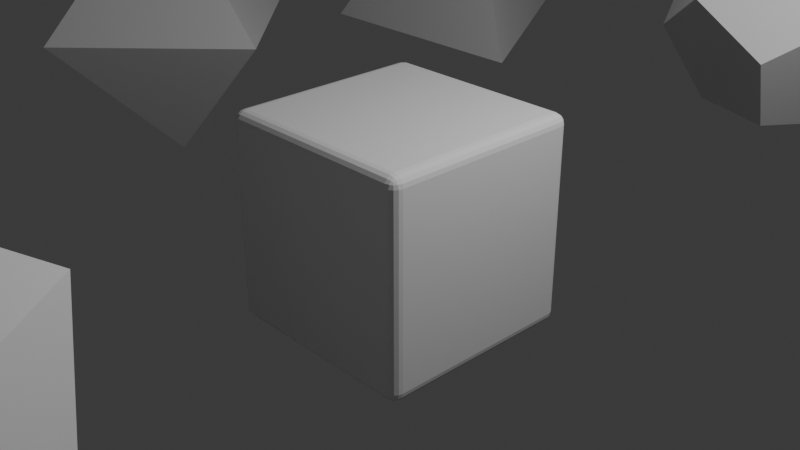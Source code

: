 # Source: dice.blend  (saved by Blender 4.0.36; exported with 4.5.12 LTS)
import bpy
from mathutils import Matrix  # noqa: F401  (used for matrix-valued properties, if any)

bpy.ops.wm.read_factory_settings(use_empty=True)
scene = bpy.context.scene
scene.name = 'Scene'

# ---- collections
col_collection = bpy.data.collections.new('Collection'); scene.collection.children.link(col_collection)

# ---- materials (node trees are filled in below, after node groups)
mat_material = bpy.data.materials.new('Material')
mat_material.alpha_threshold = 0.0
mat_material.use_transparent_shadow = False
mat_material.roughness = 0.5
mat_material.line_color = (0.0, 0.0, 0.0, 1.0)

# ---- material node trees
mat_material.use_nodes = True; mat_material.node_tree.nodes.clear()
_N = mat_material.node_tree.nodes; _L = mat_material.node_tree.links
n0 = _N.new('ShaderNodeOutputMaterial'); n0.name = 'Material Output'; n0.location = (300, 300)
n1 = _N.new('ShaderNodeBsdfPrincipled'); n1.name = 'Principled BSDF'; n1.location = (10, 300)
n1.inputs[3].default_value = 1.45
_L.new(n1.outputs[0], n0.inputs[0])
n0.is_active_output = True

# ---- world
world_world = bpy.data.worlds.new('World'); scene.world = world_world
world_world.use_nodes = True; world_world.node_tree.nodes.clear()
_N = world_world.node_tree.nodes; _L = world_world.node_tree.links
n0 = _N.new('ShaderNodeOutputWorld'); n0.name = 'World Output'; n0.location = (300, 300)
n1 = _N.new('ShaderNodeBackground'); n1.name = 'Background'; n1.location = (10, 300)
n1.inputs[0].default_value = (0.05088, 0.05088, 0.05088, 1.0)
_L.new(n1.outputs[0], n0.inputs[0])
n0.is_active_output = True
world_world.color = (0.05088, 0.05088, 0.05088)
world_world.use_sun_shadow = False
world_world.sun_shadow_jitter_overblur = 0.0

# ---- cameras
cam_camera = bpy.data.cameras.new('Camera')
cam_camera.clip_end = 100.0
cam_camera.ortho_scale = 7.314

# ---- lights
light_light = bpy.data.lights.new('Light', 'POINT')
light_light.transmission_factor = 0.0
light_light.use_soft_falloff = False
light_light.energy = 1000.0
light_light.shadow_soft_size = 0.1
light_light.shadow_maximum_resolution = 0.006
light_light.use_absolute_resolution = True

# ---- meshes
me_cube = bpy.data.meshes.new('Cube')
me_cube.from_pydata([(1.0, 1.0, 1.0), (1.0, 1.0, -1.0), (1.0, -1.0, 1.0), (1.0, -1.0, -1.0), (-1.0, 1.0, 1.0), (-1.0, 1.0, -1.0), (-1.0, -1.0, 1.0), (-1.0, -1.0, -1.0)], [], [(0, 4, 6, 2), (3, 2, 6, 7), (7, 6, 4, 5), (5, 1, 3, 7), (1, 0, 2, 3), (5, 4, 0, 1)])
_uv = me_cube.uv_layers.new(name='UVMap')
_uv.uv.foreach_set('vector', [0.625, 0.5, 0.875, 0.5, 0.875, 0.75, 0.625, 0.75, 0.375, 0.75, 0.625, 0.75, 0.625, 1.0, 0.375, 1.0, 0.375, 0.0, 0.625, 0.0, 0.625, 0.25, 0.375, 0.25, 0.125, 0.5, 0.375, 0.5, 0.375, 0.75, 0.125, 0.75, 0.375, 0.5, 0.625, 0.5, 0.625, 0.75, 0.375, 0.75, 0.375, 0.25, 0.625, 0.25, 0.625, 0.5, 0.375, 0.5])
me_cube.materials.append(mat_material)
me_cube.use_mirror_vertex_groups = False
me_cube.update()
me_cone = bpy.data.meshes.new('Cone')
me_cone.from_pydata([(0.0, 1.0, -0.707), (0.866, -0.5, -0.707), (-0.866, -0.5, -0.707), (0.0, 0.0, 0.707)], [], [(0, 3, 1), (0, 1, 2), (1, 3, 2), (2, 3, 0)])
_uv = me_cone.uv_layers.new(name='UVMap')
_uv.uv.foreach_set('vector', [0.25, 0.49, 0.25, 0.25, 0.4578, 0.13, 0.75, 0.49, 0.9578, 0.13, 0.5422, 0.13, 0.4578, 0.13, 0.25, 0.25, 0.04215, 0.13, 0.04215, 0.13, 0.25, 0.25, 0.25, 0.49])
me_cone.update()
me_icosphere_001 = bpy.data.meshes.new('Icosphere.001')
me_icosphere_001.from_pydata([(0.0, 0.0, -1.0), (0.7236, -0.5257, -0.4472), (-0.2764, -0.8506, -0.4472), (-0.8944, 0.0, -0.4472), (-0.2764, 0.8506, -0.4472), (0.7236, 0.5257, -0.4472), (0.2764, -0.8506, 0.4472), (-0.7236, -0.5257, 0.4472), (-0.7236, 0.5257, 0.4472), (0.2764, 0.8506, 0.4472), (0.8944, 0.0, 0.4472), (0.0, 0.0, 1.0)], [], [(0, 1, 2), (1, 0, 5), (0, 2, 3), (0, 3, 4), (0, 4, 5), (1, 5, 10), (2, 1, 6), (3, 2, 7), (4, 3, 8), (5, 4, 9), (1, 10, 6), (2, 6, 7), (3, 7, 8), (4, 8, 9), (5, 9, 10), (6, 10, 11), (7, 6, 11), (8, 7, 11), (9, 8, 11), (10, 9, 11)])
_uv = me_icosphere_001.uv_layers.new(name='UVMap')
_uv.uv.foreach_set('vector', [0.1818, 0.0, 0.2727, 0.1575, 0.09091, 0.1575, 0.2727, 0.1575, 0.3636, 0.0, 0.4545, 0.1575, 0.9091, 0.0, 1.0, 0.1575, 0.8182, 0.1575, 0.7273, 0.0, 0.8182, 0.1575, 0.6364, 0.1575, 0.5455, 0.0, 0.6364, 0.1575, 0.4545, 0.1575, 0.2727, 0.1575, 0.4545, 0.1575, 0.3636, 0.3149, 0.09091, 0.1575, 0.2727, 0.1575, 0.1818, 0.3149, 0.8182, 0.1575, 1.0, 0.1575, 0.9091, 0.3149, 0.6364, 0.1575, 0.8182, 0.1575, 0.7273, 0.3149, 0.4545, 0.1575, 0.6364, 0.1575, 0.5455, 0.3149, 0.2727, 0.1575, 0.3636, 0.3149, 0.1818, 0.3149, 0.09091, 0.1575, 0.1818, 0.3149, 0.0, 0.3149, 0.8182, 0.1575, 0.9091, 0.3149, 0.7273, 0.3149, 0.6364, 0.1575, 0.7273, 0.3149, 0.5455, 0.3149, 0.4545, 0.1575, 0.5455, 0.3149, 0.3636, 0.3149, 0.1818, 0.3149, 0.3636, 0.3149, 0.2727, 0.4724, 0.0, 0.3149, 0.1818, 0.3149, 0.09091, 0.4724, 0.7273, 0.3149, 0.9091, 0.3149, 0.8182, 0.4724, 0.5455, 0.3149, 0.7273, 0.3149, 0.6364, 0.4724, 0.3636, 0.3149, 0.5455, 0.3149, 0.4545, 0.4724])
me_icosphere_001.update()
me_icosphere_002 = bpy.data.meshes.new('Icosphere.002')
me_icosphere_002.from_pydata([(0.0, 0.0, -1.0), (0.7236, -0.5257, -0.4472), (-0.2764, -0.8506, -0.4472), (-0.8944, 0.0, -0.4472), (-0.2764, 0.8506, -0.4472), (0.7236, 0.5257, -0.4472), (0.2764, -0.8506, 0.4472), (-0.7236, -0.5257, 0.4472), (-0.7236, 0.5257, 0.4472), (0.2764, 0.8506, 0.4472), (0.8944, 0.0, 0.4472), (0.0, 0.0, 1.0)], [], [(0, 1, 2), (1, 0, 5), (0, 2, 3), (0, 3, 4), (0, 4, 5), (1, 5, 10), (2, 1, 6), (3, 2, 7), (4, 3, 8), (5, 4, 9), (1, 10, 6), (2, 6, 7), (3, 7, 8), (4, 8, 9), (5, 9, 10), (6, 10, 11), (7, 6, 11), (8, 7, 11), (9, 8, 11), (10, 9, 11)])
_uv = me_icosphere_002.uv_layers.new(name='UVMap')
_uv.uv.foreach_set('vector', [0.1818, 0.0, 0.2727, 0.1575, 0.09091, 0.1575, 0.2727, 0.1575, 0.3636, 0.0, 0.4545, 0.1575, 0.9091, 0.0, 1.0, 0.1575, 0.8182, 0.1575, 0.7273, 0.0, 0.8182, 0.1575, 0.6364, 0.1575, 0.5455, 0.0, 0.6364, 0.1575, 0.4545, 0.1575, 0.2727, 0.1575, 0.4545, 0.1575, 0.3636, 0.3149, 0.09091, 0.1575, 0.2727, 0.1575, 0.1818, 0.3149, 0.8182, 0.1575, 1.0, 0.1575, 0.9091, 0.3149, 0.6364, 0.1575, 0.8182, 0.1575, 0.7273, 0.3149, 0.4545, 0.1575, 0.6364, 0.1575, 0.5455, 0.3149, 0.2727, 0.1575, 0.3636, 0.3149, 0.1818, 0.3149, 0.09091, 0.1575, 0.1818, 0.3149, 0.0, 0.3149, 0.8182, 0.1575, 0.9091, 0.3149, 0.7273, 0.3149, 0.6364, 0.1575, 0.7273, 0.3149, 0.5455, 0.3149, 0.4545, 0.1575, 0.5455, 0.3149, 0.3636, 0.3149, 0.1818, 0.3149, 0.3636, 0.3149, 0.2727, 0.4724, 0.0, 0.3149, 0.1818, 0.3149, 0.09091, 0.4724, 0.7273, 0.3149, 0.9091, 0.3149, 0.8182, 0.4724, 0.5455, 0.3149, 0.7273, 0.3149, 0.6364, 0.4724, 0.3636, 0.3149, 0.5455, 0.3149, 0.4545, 0.4724])
me_icosphere_002.update()
me_icosphere_003 = bpy.data.meshes.new('Icosphere.003')
me_icosphere_003.from_pydata([(0.2764, -0.8506, 0.1189), (-0.7236, -0.5257, 0.1189), (-0.7236, 0.5257, 0.1189), (0.2764, 0.8506, 0.1189), (0.8944, 0.0, 0.1189), (0.0, 0.0, 0.6717), (0.7246, -0.5264, 0.009214), (-0.2768, -0.8518, 0.009214), (-0.8957, 0.0, 0.009214), (-0.2768, 0.8518, 0.009214), (0.7246, 0.5264, 0.009214), (0.0, 0.0, -0.4519)], [], [(0, 6, 4, 5), (1, 7, 0, 5), (2, 8, 1, 5), (3, 9, 2, 5), (4, 10, 3, 5), (7, 11, 6, 0), (7, 1, 8, 11), (8, 2, 9, 11), (9, 3, 10, 11), (4, 6, 11, 10)])
_uv = me_icosphere_003.uv_layers.new(name='UVMap')
_uv.uv.foreach_set('vector', [0.1818, 0.3149, 0.2727, 0.3149, 0.3636, 0.3149, 0.2727, 0.4724, 0.0, 0.3149, 0.09091, 0.3149, 0.1818, 0.3149, 0.09091, 0.4724, 0.7273, 0.3149, 0.8182, 0.3149, 0.9091, 0.3149, 0.8182, 0.4724, 0.5455, 0.3149, 0.6364, 0.3149, 0.7273, 0.3149, 0.6364, 0.4724, 0.3636, 0.3149, 0.4545, 0.3149, 0.5455, 0.3149, 0.4545, 0.4724, 0.09091, 0.3149, 0.0, 0.0, 0.2727, 0.3149, 0.1818, 0.3149, 0.09091, 0.3149, 0.9091, 0.3149, 0.8182, 0.3149, 0.0, 0.0, 0.8182, 0.3149, 0.7273, 0.3149, 0.6364, 0.3149, 0.0, 0.0, 0.6364, 0.3149, 0.5455, 0.3149, 0.4545, 0.3149, 0.0, 0.0, 0.3636, 0.3149, 0.2727, 0.3149, 0.0, 0.0, 0.4545, 0.3149])
me_icosphere_003.update()
me_cube_001 = bpy.data.meshes.new('Cube.001')
me_cube_001.from_pydata([(-1.0, -1.0, -1.0), (-1.0, -1.0, 1.0), (-1.0, 1.0, -1.0), (-1.0, 1.0, 1.0), (1.0, -1.0, -1.0), (1.0, -1.0, 1.0), (1.0, 1.0, -1.0), (1.0, 1.0, 1.0)], [], [(0, 1, 3, 2), (2, 3, 7, 6), (6, 7, 5, 4), (4, 5, 1, 0), (2, 6, 4, 0), (7, 3, 1, 5)])
_uv = me_cube_001.uv_layers.new(name='UVMap')
_uv.uv.foreach_set('vector', [0.375, 0.0, 0.625, 0.0, 0.625, 0.25, 0.375, 0.25, 0.375, 0.25, 0.625, 0.25, 0.625, 0.5, 0.375, 0.5, 0.375, 0.5, 0.625, 0.5, 0.625, 0.75, 0.375, 0.75, 0.375, 0.75, 0.625, 0.75, 0.625, 1.0, 0.375, 1.0, 0.125, 0.5, 0.375, 0.5, 0.375, 0.75, 0.125, 0.75, 0.625, 0.5, 0.875, 0.5, 0.875, 0.75, 0.625, 0.75])
me_cube_001.update()

# ---- objects
ob_cube = bpy.data.objects.new('Cube', me_cube)
ob_light = bpy.data.objects.new('Light', light_light)
ob_camera = bpy.data.objects.new('Camera', cam_camera)
ob_cone = bpy.data.objects.new('Cone', me_cone)
ob_icosphere = bpy.data.objects.new('Icosphere', me_icosphere_001)
ob_icosphere_001 = bpy.data.objects.new('Icosphere.001', me_icosphere_002)
ob_icosphere_002 = bpy.data.objects.new('Icosphere.002', me_icosphere_003)
ob_cube_001 = bpy.data.objects.new('Cube.001', me_cube_001)

# ---- transforms, parenting, visibility, modifiers, constraints
ob_cube.location = (-6.821, 1.753, 0.3117)
ob_cube.scale = (2.083, 2.083, 2.083)
ob_cube.lock_rotations_4d = False
ob_cube.empty_display_type = 'ARROWS'
ob_cube.lineart.crease_threshold = 0.0
_m = ob_cube.modifiers.new('Bevel', 'BEVEL')
_m.width = 1.0
_m.width_pct = 1.0
ob_light.location = (4.076, 1.005, 5.904)
ob_light.rotation_euler = (0.6503, 0.05522, 1.866)
ob_light.lock_rotations_4d = False
ob_light.empty_display_type = 'ARROWS'
ob_light.color = (0.0, 0.0, 0.0, 0.0)
ob_light.lineart.crease_threshold = 0.0
ob_camera.location = (7.359, -6.926, 4.958)
ob_camera.rotation_euler = (1.109, 0.0, 0.8149)
ob_camera.lock_rotations_4d = False
ob_camera.empty_display_type = 'ARROWS'
ob_camera.color = (0.0, 0.0, 0.0, 0.0)
ob_camera.display_type = 'WIRE'
ob_camera.lineart.crease_threshold = 0.0
ob_cone.location = (-5.62, 6.792, 1.062)
ob_cone.scale = (2.233, 2.233, 2.233)
ob_icosphere.location = (0.5239, -5.712, 0.4865)
ob_icosphere.scale = (1.963, 1.963, 1.963)
ob_icosphere_001.location = (0.8403, 5.905, 1.227)
ob_icosphere_001.scale = (1.963, 1.963, 1.963)
_m = ob_icosphere_001.modifiers.new('Bevel', 'BEVEL')
_m.width = 0.3031
_m.width_pct = 0.3031
ob_icosphere_002.location = (-9.479, -3.626, -0.2099)
ob_icosphere_002.scale = (1.963, 1.963, 3.437)
_m = ob_icosphere_002.modifiers.new('Bevel', 'BEVEL')
_m.width = 0.04
_m.width_pct = 0.04
_m.segments = 3
_m = ob_icosphere_002.modifiers.new('Subdivision', 'SUBSURF')
_m.levels = 2
ob_cube_001.location = (0.0, 0.0, 0.0)
ob_cube_001.scale = (1.162, 1.162, 1.162)
_m = ob_cube_001.modifiers.new('Bevel', 'BEVEL')
_m.segments = 4

# ---- collection membership
col_collection.objects.link(ob_cube)
col_collection.objects.link(ob_light)
col_collection.objects.link(ob_camera)
col_collection.objects.link(ob_cone)
col_collection.objects.link(ob_icosphere)
col_collection.objects.link(ob_icosphere_001)
col_collection.objects.link(ob_icosphere_002)
col_collection.objects.link(ob_cube_001)

# ---- scene / render settings (as saved in the file)
scene.camera = ob_camera
scene.frame_start = 1; scene.frame_end = 250; scene.frame_set(1)
scene.render.engine = 'BLENDER_EEVEE_NEXT'
scene.cycles.sampling_pattern = 'TABULATED_SOBOL'
bpy.context.view_layer.update()
